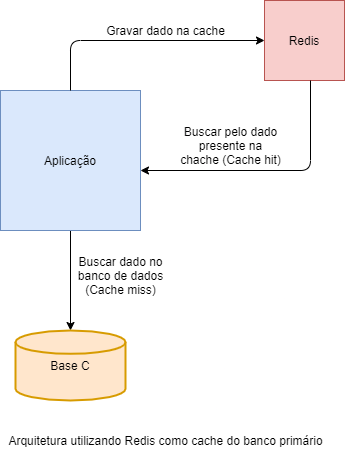

The diagram above was exported from draw.io. Its source (the exported page's mxGraphModel, read from the mxfile embedded in the PNG):
<mxGraphModel dx="1038" dy="584" grid="1" gridSize="10" guides="1" tooltips="1" connect="1" arrows="1" fold="1" page="1" pageScale="1" pageWidth="827" pageHeight="1169" math="0" shadow="0">
  <root>
    <mxCell id="0" />
    <mxCell id="1" parent="0" />
    <mxCell id="Yd1ZOm1aqdYoOPQiP4Hp-9" style="edgeStyle=orthogonalEdgeStyle;rounded=0;orthogonalLoop=1;jettySize=auto;html=1;" edge="1" parent="1" source="Yd1ZOm1aqdYoOPQiP4Hp-1" target="Yd1ZOm1aqdYoOPQiP4Hp-3">
      <mxGeometry relative="1" as="geometry" />
    </mxCell>
    <mxCell id="Yd1ZOm1aqdYoOPQiP4Hp-1" value="Aplicação" style="whiteSpace=wrap;html=1;aspect=fixed;fillColor=#dae8fc;strokeColor=#6c8ebf;" vertex="1" parent="1">
      <mxGeometry x="70" y="100" width="140" height="140" as="geometry" />
    </mxCell>
    <mxCell id="Yd1ZOm1aqdYoOPQiP4Hp-2" value="Redis" style="whiteSpace=wrap;html=1;aspect=fixed;fillColor=#f8cecc;strokeColor=#b85450;" vertex="1" parent="1">
      <mxGeometry x="334" y="10" width="80" height="80" as="geometry" />
    </mxCell>
    <mxCell id="Yd1ZOm1aqdYoOPQiP4Hp-3" value="Base C" style="strokeWidth=2;html=1;shape=mxgraph.flowchart.database;whiteSpace=wrap;fillColor=#ffe6cc;strokeColor=#d79b00;" vertex="1" parent="1">
      <mxGeometry x="85" y="340" width="110" height="70" as="geometry" />
    </mxCell>
    <mxCell id="Yd1ZOm1aqdYoOPQiP4Hp-4" value="" style="edgeStyle=segmentEdgeStyle;endArrow=classic;html=1;entryX=0;entryY=0.5;entryDx=0;entryDy=0;" edge="1" parent="1" target="Yd1ZOm1aqdYoOPQiP4Hp-2">
      <mxGeometry width="50" height="50" relative="1" as="geometry">
        <mxPoint x="140" y="100" as="sourcePoint" />
        <mxPoint x="300" y="50" as="targetPoint" />
        <Array as="points">
          <mxPoint x="140" y="50" />
        </Array>
      </mxGeometry>
    </mxCell>
    <mxCell id="Yd1ZOm1aqdYoOPQiP4Hp-6" value="" style="edgeStyle=segmentEdgeStyle;endArrow=classic;html=1;" edge="1" parent="1" source="Yd1ZOm1aqdYoOPQiP4Hp-2" target="Yd1ZOm1aqdYoOPQiP4Hp-1">
      <mxGeometry width="50" height="50" relative="1" as="geometry">
        <mxPoint x="340" y="90" as="sourcePoint" />
        <mxPoint x="270" y="180" as="targetPoint" />
        <Array as="points">
          <mxPoint x="380" y="180" />
        </Array>
      </mxGeometry>
    </mxCell>
    <mxCell id="Yd1ZOm1aqdYoOPQiP4Hp-7" value="Gravar dado na cache&lt;br&gt;" style="text;html=1;align=center;verticalAlign=middle;resizable=0;points=[];autosize=1;" vertex="1" parent="1">
      <mxGeometry x="170" y="30" width="130" height="20" as="geometry" />
    </mxCell>
    <mxCell id="Yd1ZOm1aqdYoOPQiP4Hp-8" value="Buscar pelo dado&lt;br&gt;&amp;nbsp;presente na &lt;br&gt;chache (Cache hit)" style="text;html=1;align=center;verticalAlign=middle;resizable=0;points=[];autosize=1;" vertex="1" parent="1">
      <mxGeometry x="240" y="130" width="120" height="50" as="geometry" />
    </mxCell>
    <mxCell id="Yd1ZOm1aqdYoOPQiP4Hp-10" value="Buscar dado no&lt;br&gt;&amp;nbsp;banco de dados &lt;br&gt;(Cache miss)" style="text;html=1;align=center;verticalAlign=middle;resizable=0;points=[];autosize=1;" vertex="1" parent="1">
      <mxGeometry x="140" y="260" width="100" height="50" as="geometry" />
    </mxCell>
    <mxCell id="Yd1ZOm1aqdYoOPQiP4Hp-11" value="Arquitetura utilizando Redis como cache do banco primário" style="text;html=1;align=center;verticalAlign=middle;resizable=0;points=[];autosize=1;" vertex="1" parent="1">
      <mxGeometry x="70" y="440" width="330" height="20" as="geometry" />
    </mxCell>
  </root>
</mxGraphModel>